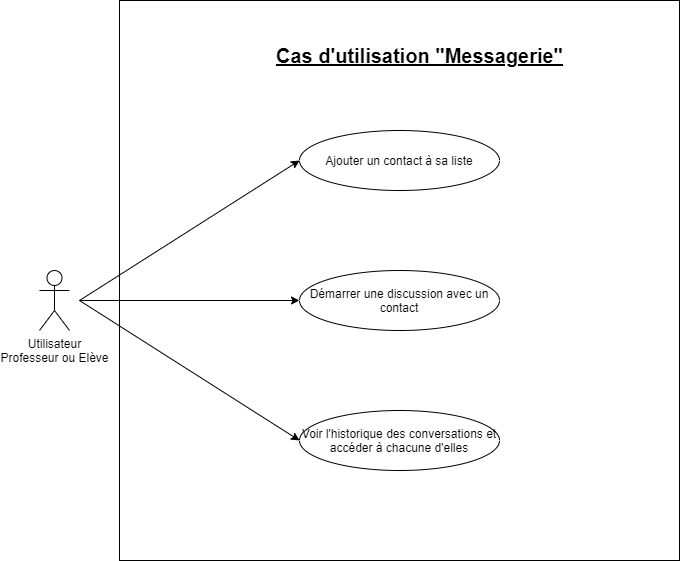

The diagram above was exported from draw.io. Its source (the exported page's mxGraphModel, read from the mxfile embedded in the PNG):
<mxGraphModel dx="1024" dy="592" grid="1" gridSize="10" guides="1" tooltips="1" connect="1" arrows="1" fold="1" page="1" pageScale="1" pageWidth="827" pageHeight="1169" math="0" shadow="0">
  <root>
    <mxCell id="0" />
    <mxCell id="1" parent="0" />
    <mxCell id="MEeJwPvar1ZSVrfSUjnp-56" value="" style="whiteSpace=wrap;html=1;aspect=fixed;fontSize=20;" parent="1" vertex="1">
      <mxGeometry x="120" width="560" height="560" as="geometry" />
    </mxCell>
    <mxCell id="MEeJwPvar1ZSVrfSUjnp-1" value="Utilisateur&lt;br&gt;Professeur ou Elève" style="shape=umlActor;verticalLabelPosition=bottom;verticalAlign=top;html=1;outlineConnect=0;" parent="1" vertex="1">
      <mxGeometry x="40" y="270" width="30" height="60" as="geometry" />
    </mxCell>
    <mxCell id="MEeJwPvar1ZSVrfSUjnp-4" value="Ajouter un contact à sa liste" style="ellipse;whiteSpace=wrap;html=1;" parent="1" vertex="1">
      <mxGeometry x="300" y="130" width="200" height="60" as="geometry" />
    </mxCell>
    <mxCell id="MEeJwPvar1ZSVrfSUjnp-11" value="Voir l'historique des conversations et accéder à chacune d'elles" style="ellipse;whiteSpace=wrap;html=1;" parent="1" vertex="1">
      <mxGeometry x="300" y="410" width="200" height="60" as="geometry" />
    </mxCell>
    <mxCell id="MEeJwPvar1ZSVrfSUjnp-40" value="Cas d'utilisation &quot;Messagerie&quot;" style="text;html=1;align=center;verticalAlign=middle;resizable=0;points=[];autosize=1;strokeColor=none;fontStyle=5;fontSize=20;" parent="1" vertex="1">
      <mxGeometry x="270" y="40" width="300" height="30" as="geometry" />
    </mxCell>
    <mxCell id="Fy9X-XF4lYrqWOZDs8ya-2" value="Démarrer une discussion avec un contact" style="ellipse;whiteSpace=wrap;html=1;" parent="1" vertex="1">
      <mxGeometry x="300" y="270" width="200" height="60" as="geometry" />
    </mxCell>
    <mxCell id="8bC-nxStU8WFF39y6XEp-1" value="" style="endArrow=classic;html=1;entryX=0;entryY=0.5;entryDx=0;entryDy=0;" parent="1" target="MEeJwPvar1ZSVrfSUjnp-4" edge="1">
      <mxGeometry width="50" height="50" relative="1" as="geometry">
        <mxPoint x="80" y="300" as="sourcePoint" />
        <mxPoint x="130" y="250" as="targetPoint" />
      </mxGeometry>
    </mxCell>
    <mxCell id="8bC-nxStU8WFF39y6XEp-2" value="" style="endArrow=classic;html=1;" parent="1" target="Fy9X-XF4lYrqWOZDs8ya-2" edge="1">
      <mxGeometry width="50" height="50" relative="1" as="geometry">
        <mxPoint x="80" y="300" as="sourcePoint" />
        <mxPoint x="130" y="250" as="targetPoint" />
      </mxGeometry>
    </mxCell>
    <mxCell id="8bC-nxStU8WFF39y6XEp-3" value="" style="endArrow=classic;html=1;entryX=0;entryY=0.5;entryDx=0;entryDy=0;" parent="1" target="MEeJwPvar1ZSVrfSUjnp-11" edge="1">
      <mxGeometry width="50" height="50" relative="1" as="geometry">
        <mxPoint x="80" y="300" as="sourcePoint" />
        <mxPoint x="130" y="250" as="targetPoint" />
      </mxGeometry>
    </mxCell>
  </root>
</mxGraphModel>